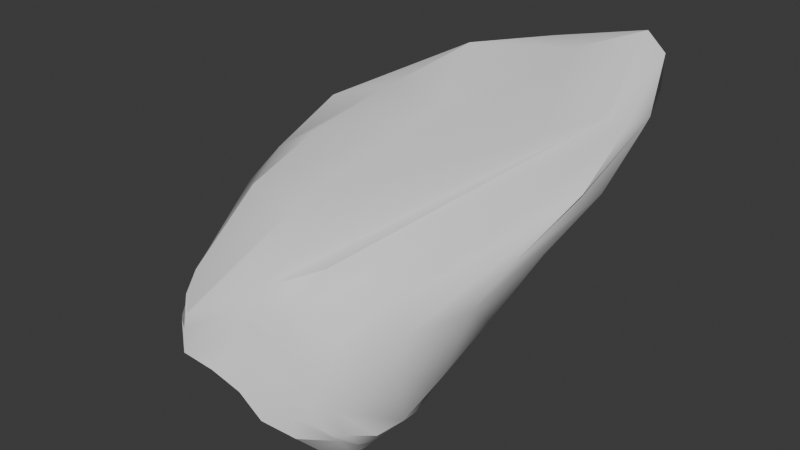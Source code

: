 # Source: LargeRock1.blend  (saved by Blender 4.5.87; exported with 4.5.12 LTS)
import bpy
from mathutils import Matrix  # noqa: F401  (used for matrix-valued properties, if any)

bpy.ops.wm.read_factory_settings(use_empty=True)
scene = bpy.context.scene
scene.name = 'Scene'

# ---- collections
col_collection = bpy.data.collections.new('Collection'); scene.collection.children.link(col_collection)

# ---- materials (node trees are filled in below, after node groups)
mat_material = bpy.data.materials.new('Material')
mat_material.alpha_threshold = 0.0
mat_material.roughness = 0.5
mat_material.line_color = (0.0, 0.0, 0.0, 1.0)

# ---- node groups
ng_smooth_by_angle = bpy.data.node_groups.new('Smooth by Angle', 'GeometryNodeTree')
_s = ng_smooth_by_angle.interface.new_socket(name='Mesh', in_out='OUTPUT', socket_type='NodeSocketGeometry')
_s = ng_smooth_by_angle.interface.new_socket(name='Mesh', in_out='INPUT', socket_type='NodeSocketGeometry')
_s = ng_smooth_by_angle.interface.new_socket(name='Angle', in_out='INPUT', socket_type='NodeSocketFloat')
_s.subtype = 'ANGLE'
_s.default_value = 0.5236
_s.min_value = 0.0
_s.max_value = 3.142
_s.description = 'Maximum face angle for smooth edges'
_s = ng_smooth_by_angle.interface.new_socket(name='Ignore Sharpness', in_out='INPUT', socket_type='NodeSocketBool')
_s.force_non_field = True
ng_smooth_by_angle.description = 'Set the sharpness of mesh edges based on the angle between the neighboring faces'
ng_smooth_by_angle.is_modifier = True
_N = ng_smooth_by_angle.nodes; _L = ng_smooth_by_angle.links
n0 = _N.new('GeometryNodeSetShadeSmooth'); n0.name = 'Set Shade Smooth'; n0.location = (120, -80)
n0.domain = 'EDGE'
n1 = _N.new('GeometryNodeSetShadeSmooth'); n1.name = 'Set Shade Smooth.001'; n1.location = (300, -80)
n2 = _N.new('NodeGroupOutput'); n2.name = 'Group Output'; n2.location = (480, -80)
n3 = _N.new('GeometryNodeInputMeshEdgeAngle'); n3.name = 'Edge Angle'; n3.location = (-440, -240)
n4 = _N.new('NodeGroupInput'); n4.name = 'Group Input'; n4.location = (-80, -80)
n5 = _N.new('GeometryNodeInputEdgeSmooth'); n5.name = 'Is Edge Smooth'; n5.location = (-260, -120)
n6 = _N.new('GeometryNodeInputShadeSmooth'); n6.name = 'Is Shade Smooth'; n6.location = (-440, -397)
n7 = _N.new('FunctionNodeCompare'); n7.name = 'Compare'; n7.location = (-260, -260)
n7.operation = 'LESS_EQUAL'
n7.inputs[6].default_value = (0.0, 0.0, 0.0, 0.0)
n7.inputs[7].default_value = (0.0, 0.0, 0.0, 0.0)
n8 = _N.new('FunctionNodeBooleanMath'); n8.name = 'Boolean Math.001'; n8.location = (-80, -260)
n9 = _N.new('NodeGroupInput'); n9.name = 'Group Input.001'; n9.location = (-440, -329)
n10 = _N.new('NodeGroupInput'); n10.name = 'Group Input.002'; n10.location = (-259, -189)
n11 = _N.new('FunctionNodeBooleanMath'); n11.name = 'Boolean Math'; n11.location = (-80, -149)
n11.operation = 'OR'
n12 = _N.new('FunctionNodeBooleanMath'); n12.name = 'Boolean Math.002'; n12.location = (-260, -380)
n12.operation = 'OR'
n13 = _N.new('NodeGroupInput'); n13.name = 'Group Input.003'; n13.location = (-440, -460)
_L.new(n3.outputs[0], n7.inputs[0])
_L.new(n1.outputs[0], n2.inputs[0])
_L.new(n9.outputs[1], n7.inputs[1])
_L.new(n7.outputs[0], n8.inputs[0])
_L.new(n4.outputs[0], n0.inputs[0])
_L.new(n0.outputs[0], n1.inputs[0])
_L.new(n8.outputs[0], n0.inputs[2])
_L.new(n10.outputs[2], n11.inputs[1])
_L.new(n5.outputs[0], n11.inputs[0])
_L.new(n11.outputs[0], n0.inputs[1])
_L.new(n13.outputs[2], n12.inputs[1])
_L.new(n6.outputs[0], n12.inputs[0])
_L.new(n12.outputs[0], n8.inputs[1])
n2.is_active_output = True

# ---- material node trees
mat_material.use_nodes = True; mat_material.node_tree.nodes.clear()
_N = mat_material.node_tree.nodes; _L = mat_material.node_tree.links
n0 = _N.new('ShaderNodeOutputMaterial'); n0.name = 'Material Output'; n0.location = (300, 300)
n1 = _N.new('ShaderNodeBsdfPrincipled'); n1.name = 'Principled BSDF'; n1.location = (10, 300)
n1.inputs[3].default_value = 1.45
_L.new(n1.outputs[0], n0.inputs[0])
n0.is_active_output = True

# ---- world
world_world = bpy.data.worlds.new('World'); scene.world = world_world
world_world.use_nodes = True; world_world.node_tree.nodes.clear()
_N = world_world.node_tree.nodes; _L = world_world.node_tree.links
n0 = _N.new('ShaderNodeOutputWorld'); n0.name = 'World Output'; n0.location = (300, 300)
n1 = _N.new('ShaderNodeBackground'); n1.name = 'Background'; n1.location = (10, 300)
n1.inputs[0].default_value = (0.05088, 0.05088, 0.05088, 1.0)
_L.new(n1.outputs[0], n0.inputs[0])
n0.is_active_output = True
world_world.color = (0.05088, 0.05088, 0.05088)
world_world.sun_shadow_jitter_overblur = 0.0

# ---- meshes
me_cube = bpy.data.meshes.new('Cube')
me_cube.from_pydata([(1.991, 1.145, -0.797), (1.245, -0.3702, -2.513), (0.7601, -2.752, -0.3104), (0.3038, -3.689, -1.683), (-1.504, 1.606, -0.5387), (-1.851, 0.4331, -1.775), (-1.831, -0.2059, 1.556), (-2.844, -2.798, -1.682), (-2.414, -0.3133, -2.123), (-2.833, -1.608, -2.531), (-2.977, -2.573, -1.799), (0.6543, 0.07916, -2.446), (-0.2916, 0.5129, -2.206), (-1.238, 0.5486, -1.957), (1.385, 0.07824, -2.159), (1.323, -0.1638, -2.375), (1.293, -0.2594, -2.437), (-2.828, -2.63, -1.254), (-2.724, -2.429, -0.6178), (-2.479, -2.417, -0.2313), (0.6382, -3.247, -0.8805), (0.5228, -3.37, -1.16), (0.4378, -3.459, -1.248), (-1.658, 1.032, -1.283), (-1.686, 1.002, -1.314), (-1.758, 0.7602, -1.501), (0.582, -2.555, 0.4547), (2.17, 1.315, 2.058), (0.09214, 0.9051, 2.045), (2.651, 0.7846, 0.0529), (2.55, -0.1275, 0.1425), (1.531, -2.008, -0.102), (-2.358, -3.212, -1.661), (-1.283, -3.362, -1.495), (-0.2149, -3.918, -1.599), (-2.237, 0.7088, 1.872), (-2.028, 1.577, 1.462), (-1.593, 1.841, 0.4327), (-0.01592, 2.607, 0.1644), (1.093, 2.581, 0.01828), (1.778, 1.871, -0.4164), (0.7198, -3.561, -2.327), (1.011, -2.49, -3.194), (1.243, -1.389, -2.887), (2.293, 1.715, -0.07361), (2.005, 2.868, 0.6322), (0.9614, 3.286, 0.9385), (-0.4016, 2.756, 0.6965), (3.036, 2.814, 1.412), (1.93, 3.845, 1.695), (0.4746, 3.519, 1.57), (3.068, 1.885, 0.9462), (3.083, 3.712, 2.369), (1.264, 4.107, 2.416), (-0.8851, 2.614, 1.478), (3.239, 3.095, 2.082), (2.17, 4.314, 3.0), (-0.255, 3.095, 2.31), (3.032, 1.297, 1.144), (3.014, 3.878, 3.007), (0.8109, 3.656, 2.954), (-1.469, 1.893, 2.239), (3.128, 2.447, 2.036), (2.636, 3.856, 3.368), (-0.2903, 2.429, 2.89), (1.23, -1.914, 0.3887), (2.904, 2.167, 2.275), (1.583, 3.028, 3.022), (-1.098, 1.099, 2.245), (0.04848, -3.7, -1.317), (0.02479, -3.558, -0.929), (0.3927, -3.357, -0.8324), (0.3107, -3.027, -0.1261), (-0.3975, -3.649, -0.6743), (-0.1996, -3.491, -0.484), (0.03926, -3.284, -0.2155), (-0.6763, -4.076, -1.274), (-0.7449, -3.752, -0.5255), (-0.4323, -3.503, -0.2595), (-0.2418, -3.135, 0.08579), (-1.266, -4.161, -1.134), (-1.333, -4.061, -0.7379), (-1.33, -3.97, -0.4629), (-1.864, -3.509, -1.391), (-1.825, -3.714, -0.9243), (-1.71, -3.658, -0.3822), (-0.5862, -2.112, 1.012), (-2.315, -3.327, -1.195), (-2.115, -3.172, -0.5243), (-1.929, -3.226, -0.1596), (-2.654, -3.027, -1.481), (-2.551, -2.885, -0.8915), (-2.288, -2.703, -0.2471), (-2.028, -1.669, 0.9012), (-2.983, -2.497, -1.628), (-2.991, -2.242, -1.119), (-2.863, -2.128, -0.5298), (-2.517, -0.5116, 1.118), (-3.109, -1.986, -1.948), (-3.106, -1.976, -1.132), (-3.08, -0.8063, 0.3502), (-3.035, -1.849, -2.249), (-3.113, -1.726, -1.889), (-3.318, -0.8803, -0.3873), (-2.762, 0.5341, 1.207), (-2.976, -1.358, -2.114), (-3.144, -0.7414, -1.065), (-3.077, 0.2073, 0.1754), (-2.726, -0.778, -2.135), (-2.818, -0.4954, -1.693), (-2.977, 0.1681, -0.624), (-2.354, 1.162, 0.4387), (-2.492, -0.05568, -1.738), (-2.534, 0.2932, -1.247), (-2.536, 0.6579, -0.7338), (-2.147, 0.2627, -1.738), (-2.114, 0.5602, -1.437), (-2.099, 0.6881, -1.297), (-2.017, 1.103, -0.7842), (-1.888, 0.1286, -2.054), (-0.9746, 0.1843, -2.286), (0.09964, -0.03417, -2.421), (1.156, -0.5192, -2.618), (-1.762, -0.3536, -2.407), (-0.6036, -0.4093, -2.434), (0.5837, -0.8158, -2.725), (-2.488, -0.9827, -2.544), (-1.373, -0.9879, -2.583), (-0.2546, -1.254, -2.753), (1.084, -1.766, -3.121), (-2.102, -1.806, -2.804), (-1.012, -2.025, -3.037), (0.1068, -2.378, -3.312), (-2.789, -2.493, -2.395), (-1.705, -2.405, -2.419), (-0.5382, -2.416, -2.952), (0.4866, -2.774, -3.177), (-2.288, -2.723, -1.973), (-1.224, -2.818, -1.937), (-0.1326, -3.404, -2.275), (-2.755, -2.958, -1.825), (-1.748, -2.9, -1.662), (-0.7522, -3.399, -1.819), (0.1894, -3.832, -2.054), (1.355, -0.7106, -2.579), (1.391, -0.7285, -2.551), (1.419, -0.6028, -2.463), (1.951, 0.2004, -1.328), (1.337, -1.371, -2.684), (1.547, -1.335, -2.624), (1.782, -0.935, -2.003), (1.21, -2.158, -2.994), (1.39, -1.968, -2.783), (1.692, -1.901, -2.444), (2.203, -0.6796, -0.5853), (1.26, -2.585, -2.771), (1.474, -2.359, -2.605), (1.79, -2.15, -1.327), (1.15, -2.962, -2.52), (1.256, -2.942, -2.369), (1.248, -2.871, -1.938), (1.756, -2.05, -0.6955), (1.063, -3.206, -2.232), (1.081, -3.112, -1.779), (1.28, -2.836, -1.218), (0.627, -3.558, -1.874), (0.8971, -3.334, -1.687), (1.031, -3.1, -1.251), (1.04, -2.776, -0.6784), (-1.46, 0.7604, -1.668), (-1.293, 1.155, -1.392), (-1.244, 1.251, -1.333), (-1.174, 1.455, -1.041), (-0.928, 1.115, -1.58), (-0.8124, 1.383, -1.405), (-0.7708, 1.426, -1.355), (-0.609, 0.8973, -1.858), (-0.3805, 1.372, -1.531), (-0.3307, 1.463, -1.472), (-0.05694, 1.937, -0.9388), (-0.02689, 1.108, -1.772), (0.1446, 1.436, -1.545), (0.2204, 1.536, -1.457), (0.2872, 0.6306, -2.129), (0.5067, 1.127, -1.748), (0.6034, 1.284, -1.631), (1.035, 1.829, -1.09), (0.7677, 0.5554, -2.125), (0.9117, 0.8894, -1.851), (1.06, 1.155, -1.649), (1.07, 0.02646, -2.383), (1.12, 0.2607, -2.215), (1.161, 0.4035, -2.103), (1.612, 1.227, -1.252)], [], [(72, 2, 65, 26), (79, 26, 66, 27), (86, 27, 67, 28), (114, 110, 107, 111), (28, 68, 6, 93), (100, 96, 19, 97), (105, 101, 98, 102), (116, 112, 109, 113), (88, 84, 81, 85), (111, 107, 104, 36), (48, 51, 29, 44), (28, 67, 64, 68), (68, 35, 97, 6), (23, 117, 114, 118), (61, 36, 104, 35), (54, 37, 111, 36), (82, 78, 75, 79), (64, 60, 57, 61), (142, 34, 76, 33), (165, 41, 158, 162), (141, 33, 83, 32), (80, 83, 33, 76), (140, 32, 90, 7), (144, 1, 190, 16), (112, 108, 105, 109), (25, 115, 112, 116), (131, 127, 124, 128), (147, 0, 44, 29), (55, 58, 30, 51), (154, 29, 51, 30), (62, 65, 31, 58), (161, 30, 58, 31), (27, 66, 63, 67), (168, 31, 65, 2), (72, 20, 168, 2), (71, 21, 167, 20), (70, 22, 166, 21), (180, 176, 173, 177), (69, 3, 165, 22), (132, 129, 42, 136), (162, 158, 155, 159), (18, 91, 88, 92), (187, 183, 180, 184), (178, 174, 171, 175), (174, 170, 24, 171), (179, 175, 172, 38), (125, 122, 43, 129), (47, 38, 172, 4), (192, 189, 193, 14), (46, 39, 179, 38), (151, 43, 144, 148), (45, 40, 186, 39), (139, 135, 132, 136), (147, 14, 193, 0), (146, 15, 192, 14), (87, 90, 32, 83), (145, 16, 191, 15), (157, 153, 150, 154), (121, 124, 120, 12), (176, 13, 169, 173), (137, 133, 130, 134), (132, 128, 125, 129), (142, 139, 143, 34), (120, 13, 176, 12), (121, 12, 183, 11), (183, 12, 176, 180), (122, 11, 190, 1), (190, 11, 183, 187), (120, 123, 119, 13), (146, 149, 145, 15), (103, 99, 96, 100), (34, 143, 3, 69), (57, 53, 50, 54), (45, 48, 44, 40), (46, 49, 45, 39), (193, 189, 186, 40), (47, 50, 46, 38), (186, 182, 179, 39), (23, 118, 4, 172), (171, 24, 117, 23), (170, 25, 116, 24), (113, 109, 106, 110), (24, 116, 113, 117), (119, 5, 169, 13), (106, 102, 99, 103), (25, 169, 5, 115), (107, 103, 100, 104), (173, 169, 25, 170), (78, 74, 71, 75), (63, 59, 56, 60), (145, 148, 144, 16), (128, 124, 121, 125), (59, 55, 52, 56), (191, 188, 192, 15), (192, 188, 185, 189), (190, 187, 191, 16), (188, 184, 181, 185), (185, 181, 178, 182), (129, 43, 151, 42), (136, 42, 158, 41), (158, 42, 151, 155), (143, 41, 165, 3), (98, 94, 17, 95), (70, 73, 69, 22), (71, 74, 70, 21), (181, 177, 174, 178), (168, 164, 161, 31), (26, 65, 62, 66), (104, 100, 97, 35), (177, 173, 170, 174), (166, 163, 167, 21), (167, 163, 160, 164), (165, 162, 166, 22), (163, 159, 156, 160), (147, 150, 146, 14), (155, 151, 148, 152), (160, 156, 153, 157), (161, 157, 154, 30), (112, 115, 8, 108), (119, 8, 115, 5), (105, 108, 9, 101), (9, 108, 8, 126), (98, 101, 10, 94), (10, 101, 9, 133), (7, 94, 10, 140), (102, 98, 95, 99), (17, 90, 87, 91), (87, 83, 80, 84), (91, 87, 84, 88), (154, 150, 147, 29), (141, 137, 134, 138), (152, 148, 145, 149), (156, 152, 149, 153), (141, 138, 142, 33), (52, 48, 45, 49), (142, 138, 135, 139), (134, 130, 127, 131), (139, 136, 41, 143), (140, 137, 141, 32), (138, 134, 131, 135), (53, 49, 46, 50), (122, 125, 121, 11), (130, 126, 123, 127), (135, 131, 128, 132), (166, 162, 159, 163), (57, 54, 36, 61), (64, 61, 35, 68), (77, 73, 70, 74), (182, 178, 175, 179), (19, 93, 6, 97), (159, 155, 152, 156), (96, 18, 92, 19), (95, 17, 91, 18), (94, 7, 90, 17), (175, 171, 23, 172), (164, 160, 157, 161), (133, 9, 126, 130), (84, 80, 77, 81), (140, 10, 133, 137), (127, 123, 120, 124), (117, 113, 110, 114), (118, 114, 111, 37), (122, 1, 144, 43), (110, 106, 103, 107), (62, 58, 55, 59), (56, 52, 49, 53), (44, 0, 193, 40), (89, 85, 82, 86), (99, 95, 18, 96), (153, 149, 146, 150), (92, 88, 85, 89), (93, 89, 86, 28), (109, 105, 102, 106), (72, 75, 71, 20), (80, 76, 73, 77), (85, 81, 78, 82), (126, 8, 119, 123), (86, 82, 79, 27), (79, 75, 72, 26), (191, 187, 184, 188), (81, 77, 74, 78), (66, 62, 59, 63), (73, 76, 34, 69), (189, 185, 182, 186), (67, 63, 60, 64), (167, 164, 168, 20), (184, 180, 177, 181), (55, 51, 48, 52), (60, 56, 53, 57), (50, 47, 37, 54), (19, 92, 89, 93), (47, 4, 118, 37)])
me_cube.polygons.foreach_set('use_smooth', [True] * 192)
_uv = me_cube.uv_layers.new(name='UVMap')
_uv.uv.foreach_set('vector', [0.6419, 0.7652, 0.6379, 0.7371, 0.6562, 0.7188, 0.6875, 0.75, 0.605, 0.837, 0.625, 0.8125, 0.7188, 0.7188, 0.75, 0.75, 0.5938, 0.9063, 0.625, 0.875, 0.7813, 0.7188, 0.8125, 0.75, 0.5625, 0.1875, 0.5313, 0.1563, 0.5625, 0.125, 0.5938, 0.1562, 0.625, 0.9375, 0.8438, 0.7188, 0.875, 0.75, 0.5938, 0.9688, 0.5625, 0.0625, 0.5312, 0.03125, 0.5625, 1.0, 0.5938, 0.03125, 0.4375, 0.125, 0.4063, 0.09375, 0.4375, 0.0625, 0.4688, 0.09375, 0.4688, 0.2188, 0.4375, 0.1875, 0.4688, 0.1563, 0.5, 0.1875, 0.5, 0.9375, 0.4688, 0.9063, 0.5, 0.875, 0.5313, 0.9063, 0.5938, 0.1562, 0.5625, 0.125, 0.5938, 0.09375, 0.875, 0.625, 0.6875, 0.5625, 0.6563, 0.5938, 0.625, 0.5625, 0.6562, 0.5313, 0.625, 0.9375, 0.7813, 0.7188, 0.8125, 0.6875, 0.8438, 0.7188, 0.8438, 0.7188, 0.875, 0.6875, 0.5938, 0.03125, 0.625, 0.0, 0.5625, 0.25, 0.5313, 0.2188, 0.5625, 0.1875, 0.5938, 0.2188, 0.8438, 0.6562, 0.875, 0.625, 0.5938, 0.09375, 0.625, 0.0625, 0.8438, 0.5938, 0.875, 0.5625, 0.5938, 0.1562, 0.625, 0.125, 0.5625, 0.875, 0.5313, 0.8438, 0.5625, 0.8125, 0.605, 0.837, 0.8125, 0.6875, 0.7813, 0.6563, 0.8125, 0.625, 0.8438, 0.6562, 0.2812, 0.7188, 0.3125, 0.75, 0.4063, 0.8438, 0.375, 0.875, 0.4063, 0.7188, 0.375, 0.6875, 0.4063, 0.6563, 0.4375, 0.6875, 0.2188, 0.7188, 0.25, 0.75, 0.4063, 0.9062, 0.375, 0.9375, 0.4375, 0.875, 0.4063, 0.9062, 0.25, 0.75, 0.4063, 0.8438, 0.1563, 0.7188, 0.1875, 0.75, 0.4063, 0.9688, 0.375, 1.0, 0.4063, 0.5313, 0.375, 0.5, 0.4063, 0.4688, 0.4375, 0.5, 0.4375, 0.1875, 0.4063, 0.1563, 0.4375, 0.125, 0.4688, 0.1563, 0.4375, 0.25, 0.4063, 0.2188, 0.4375, 0.1875, 0.4688, 0.2188, 0.25, 0.625, 0.2188, 0.5938, 0.25, 0.5625, 0.2813, 0.5938, 0.5938, 0.5313, 0.625, 0.5, 0.6562, 0.5313, 0.625, 0.5625, 0.6875, 0.625, 0.6563, 0.6563, 0.625, 0.625, 0.6563, 0.5938, 0.5938, 0.5938, 0.625, 0.5625, 0.6563, 0.5938, 0.625, 0.625, 0.6875, 0.6875, 0.6562, 0.7188, 0.625, 0.6875, 0.6563, 0.6563, 0.5938, 0.6563, 0.625, 0.625, 0.6563, 0.6563, 0.625, 0.6875, 0.625, 0.875, 0.7188, 0.7188, 0.75, 0.6875, 0.7813, 0.7188, 0.6057, 0.7068, 0.625, 0.6875, 0.6562, 0.7188, 0.6379, 0.7371, 0.6419, 0.7652, 0.5625, 0.75, 0.6057, 0.7068, 0.6379, 0.7371, 0.5488, 0.7637, 0.5, 0.75, 0.5401, 0.7099, 0.5625, 0.75, 0.4688, 0.7813, 0.4375, 0.75, 0.4688, 0.7187, 0.5, 0.75, 0.4375, 0.375, 0.4063, 0.3438, 0.4375, 0.3125, 0.4688, 0.3438, 0.4063, 0.7812, 0.375, 0.75, 0.4063, 0.7188, 0.4375, 0.75, 0.3125, 0.625, 0.3438, 0.5938, 0.375, 0.625, 0.3438, 0.6563, 0.4375, 0.6875, 0.4063, 0.6563, 0.4375, 0.625, 0.4688, 0.6563, 0.5, 0.0, 0.4688, 0.9688, 0.5, 0.9375, 0.5313, 0.9688, 0.4375, 0.4375, 0.4063, 0.4062, 0.4375, 0.375, 0.4688, 0.4063, 0.5313, 0.3438, 0.5, 0.3125, 0.5313, 0.2813, 0.5625, 0.3125, 0.5, 0.3125, 0.4688, 0.2813, 0.5, 0.25, 0.5313, 0.2813, 0.5938, 0.3438, 0.5625, 0.3125, 0.5938, 0.2813, 0.8125, 0.5, 0.3125, 0.5625, 0.3438, 0.5313, 0.3623, 0.5752, 0.3438, 0.5938, 0.8438, 0.5313, 0.8125, 0.5, 0.5938, 0.2813, 0.625, 0.25, 0.5313, 0.4688, 0.5625, 0.4375, 0.5938, 0.4687, 0.5625, 0.5, 0.7813, 0.5313, 0.75, 0.5, 0.5938, 0.3438, 0.625, 0.3125, 0.3922, 0.6078, 0.3623, 0.5752, 0.4063, 0.5313, 0.4375, 0.5625, 0.7188, 0.5313, 0.6875, 0.5, 0.5938, 0.4063, 0.625, 0.375, 0.3125, 0.6875, 0.2813, 0.6563, 0.3125, 0.625, 0.3438, 0.6563, 0.5938, 0.5313, 0.5625, 0.5, 0.5938, 0.4687, 0.625, 0.5, 0.5313, 0.5313, 0.5, 0.5, 0.5313, 0.4688, 0.5625, 0.5, 0.4375, 0.9375, 0.4063, 0.9688, 0.1875, 0.75, 0.4063, 0.9062, 0.4688, 0.5313, 0.4375, 0.5, 0.4688, 0.4688, 0.5, 0.5, 0.5625, 0.625, 0.5313, 0.5938, 0.5625, 0.5625, 0.5938, 0.5938, 0.2812, 0.5313, 0.25, 0.5625, 0.2188, 0.5313, 0.375, 0.375, 0.4063, 0.3438, 0.1875, 0.5, 0.4063, 0.2813, 0.4375, 0.3125, 0.1875, 0.6875, 0.1562, 0.6562, 0.1875, 0.625, 0.2188, 0.6563, 0.3125, 0.625, 0.2813, 0.5938, 0.3125, 0.5625, 0.3438, 0.5938, 0.2812, 0.7188, 0.3125, 0.6875, 0.3438, 0.7188, 0.375, 0.8125, 0.2188, 0.5313, 0.1875, 0.5, 0.4063, 0.3438, 0.375, 0.375, 0.2812, 0.5313, 0.25, 0.5, 0.4063, 0.4062, 0.375, 0.4375, 0.4063, 0.4062, 0.25, 0.5, 0.4063, 0.3438, 0.4375, 0.375, 0.3438, 0.5313, 0.3125, 0.5, 0.4063, 0.4688, 0.375, 0.5, 0.4063, 0.4688, 0.3125, 0.5, 0.4063, 0.4062, 0.4375, 0.4375, 0.2188, 0.5313, 0.1875, 0.5625, 0.1563, 0.5313, 0.375, 0.3125, 0.5313, 0.5313, 0.5, 0.5625, 0.4688, 0.5313, 0.5, 0.5, 0.5313, 0.09375, 0.5, 0.0625, 0.5312, 0.03125, 0.5625, 0.0625, 0.375, 0.8125, 0.3438, 0.7188, 0.375, 0.75, 0.4063, 0.7812, 0.8125, 0.625, 0.7813, 0.5938, 0.8125, 0.5625, 0.8438, 0.5938, 0.7188, 0.5313, 0.6875, 0.5625, 0.6562, 0.5313, 0.625, 0.4375, 0.7813, 0.5313, 0.75, 0.5625, 0.7188, 0.5313, 0.625, 0.375, 0.5938, 0.4687, 0.5625, 0.4375, 0.5938, 0.4063, 0.6875, 0.5, 0.8438, 0.5313, 0.8125, 0.5625, 0.7813, 0.5313, 0.625, 0.3125, 0.5938, 0.4063, 0.5625, 0.375, 0.5938, 0.3438, 0.75, 0.5, 0.5625, 0.25, 0.5938, 0.2188, 0.625, 0.25, 0.5938, 0.2813, 0.5313, 0.2813, 0.5, 0.25, 0.5313, 0.2188, 0.5625, 0.25, 0.4688, 0.2813, 0.4375, 0.25, 0.4688, 0.2188, 0.5, 0.25, 0.5, 0.1875, 0.4688, 0.1563, 0.5, 0.125, 0.5313, 0.1563, 0.5, 0.25, 0.4688, 0.2188, 0.5, 0.1875, 0.5313, 0.2188, 0.1563, 0.5313, 0.125, 0.5, 0.4063, 0.2813, 0.375, 0.3125, 0.5, 0.125, 0.4688, 0.09375, 0.5, 0.0625, 0.5313, 0.09375, 0.4375, 0.25, 0.4063, 0.2813, 0.375, 0.25, 0.4063, 0.2188, 0.5625, 0.125, 0.5313, 0.09375, 0.5625, 0.0625, 0.5938, 0.09375, 0.4375, 0.3125, 0.4063, 0.2813, 0.4375, 0.25, 0.4688, 0.2813, 0.5313, 0.8438, 0.5, 0.8125, 0.5488, 0.7637, 0.5625, 0.8125, 0.75, 0.6875, 0.7187, 0.6563, 0.75, 0.625, 0.7813, 0.6563, 0.4688, 0.5313, 0.4375, 0.5625, 0.4063, 0.5313, 0.4375, 0.5, 0.2813, 0.5938, 0.25, 0.5625, 0.2812, 0.5313, 0.3125, 0.5625, 0.7187, 0.6563, 0.6875, 0.625, 0.7187, 0.5938, 0.75, 0.625, 0.4688, 0.4688, 0.5, 0.4375, 0.5313, 0.4688, 0.5, 0.5, 0.5313, 0.4688, 0.5, 0.4375, 0.5313, 0.4063, 0.5625, 0.4375, 0.4063, 0.4688, 0.4375, 0.4375, 0.4688, 0.4688, 0.4375, 0.5, 0.5, 0.4375, 0.4688, 0.4063, 0.5, 0.375, 0.5313, 0.4063, 0.5313, 0.4063, 0.5, 0.375, 0.5313, 0.3438, 0.5625, 0.375, 0.3438, 0.5938, 0.3623, 0.5752, 0.3922, 0.6078, 0.375, 0.625, 0.3438, 0.6563, 0.375, 0.625, 0.4063, 0.6563, 0.375, 0.6875, 0.4063, 0.6563, 0.375, 0.625, 0.3922, 0.6078, 0.4375, 0.625, 0.3438, 0.7188, 0.375, 0.6875, 0.4063, 0.7188, 0.375, 0.75, 0.4375, 0.0625, 0.4063, 0.03125, 0.4375, 1.0, 0.4688, 0.03125, 0.4688, 0.7813, 0.4375, 0.8125, 0.4063, 0.7812, 0.4375, 0.75, 0.5488, 0.7637, 0.5, 0.8125, 0.4688, 0.7813, 0.5, 0.75, 0.5, 0.375, 0.4688, 0.3438, 0.5, 0.3125, 0.5313, 0.3438, 0.6057, 0.7068, 0.5698, 0.6802, 0.5938, 0.6563, 0.625, 0.6875, 0.625, 0.8125, 0.6562, 0.7188, 0.6875, 0.6875, 0.7188, 0.7188, 0.5938, 0.09375, 0.5625, 0.0625, 0.5938, 0.03125, 0.875, 0.6875, 0.4688, 0.3438, 0.4375, 0.3125, 0.4688, 0.2813, 0.5, 0.3125, 0.4688, 0.7187, 0.5184, 0.6978, 0.5401, 0.7099, 0.5, 0.75, 0.5401, 0.7099, 0.5184, 0.6978, 0.5462, 0.6656, 0.5698, 0.6802, 0.4063, 0.7188, 0.4375, 0.6875, 0.4688, 0.7187, 0.4375, 0.75, 0.5184, 0.6978, 0.4688, 0.6563, 0.5108, 0.6142, 0.5462, 0.6656, 0.5938, 0.5313, 0.5625, 0.5625, 0.5313, 0.5313, 0.5625, 0.5, 0.4375, 0.625, 0.3922, 0.6078, 0.4375, 0.5625, 0.4688, 0.5938, 0.5462, 0.6656, 0.5108, 0.6142, 0.5313, 0.5938, 0.5625, 0.625, 0.5938, 0.6563, 0.5625, 0.625, 0.5938, 0.5938, 0.625, 0.625, 0.4375, 0.1875, 0.4063, 0.2188, 0.125, 0.5625, 0.4063, 0.1563, 0.1563, 0.5313, 0.125, 0.5625, 0.4063, 0.2188, 0.375, 0.25, 0.4375, 0.125, 0.4063, 0.1563, 0.125, 0.625, 0.4063, 0.09375, 0.125, 0.625, 0.4063, 0.1563, 0.375, 0.1875, 0.1562, 0.5938, 0.4375, 0.0625, 0.4063, 0.09375, 0.125, 0.6875, 0.4063, 0.03125, 0.125, 0.6875, 0.4063, 0.09375, 0.375, 0.125, 0.1562, 0.6562, 0.125, 0.75, 0.4063, 0.03125, 0.375, 0.0625, 0.1563, 0.7188, 0.4688, 0.09375, 0.4375, 0.0625, 0.4688, 0.03125, 0.5, 0.0625, 0.4375, 0.0, 0.4063, 0.9688, 0.4375, 0.9375, 0.4688, 0.9688, 0.4375, 0.9375, 0.4063, 0.9062, 0.4375, 0.875, 0.4688, 0.9063, 0.4688, 0.9688, 0.4375, 0.9375, 0.4688, 0.9063, 0.5, 0.9375, 0.5938, 0.5938, 0.5625, 0.5625, 0.5938, 0.5313, 0.625, 0.5625, 0.2188, 0.7188, 0.1875, 0.6875, 0.2188, 0.6563, 0.25, 0.6875, 0.4688, 0.5938, 0.4375, 0.5625, 0.4688, 0.5313, 0.5, 0.5625, 0.5108, 0.6142, 0.4688, 0.5938, 0.5, 0.5625, 0.5313, 0.5938, 0.2188, 0.7188, 0.25, 0.6875, 0.2812, 0.7188, 0.375, 0.875, 0.7187, 0.5938, 0.6875, 0.5625, 0.7188, 0.5313, 0.75, 0.5625, 0.2812, 0.7188, 0.25, 0.6875, 0.2813, 0.6563, 0.3125, 0.6875, 0.2188, 0.6563, 0.1875, 0.625, 0.2188, 0.5938, 0.25, 0.625, 0.3125, 0.6875, 0.3438, 0.6563, 0.375, 0.6875, 0.3438, 0.7188, 0.1563, 0.7188, 0.1875, 0.6875, 0.2188, 0.7188, 0.375, 0.9375, 0.25, 0.6875, 0.2188, 0.6563, 0.25, 0.625, 0.2813, 0.6563, 0.7813, 0.5938, 0.75, 0.5625, 0.7813, 0.5313, 0.8125, 0.5625, 0.3438, 0.5313, 0.3125, 0.5625, 0.2812, 0.5313, 0.375, 0.4375, 0.1875, 0.625, 0.1562, 0.5938, 0.1875, 0.5625, 0.2188, 0.5938, 0.2813, 0.6563, 0.25, 0.625, 0.2813, 0.5938, 0.3125, 0.625, 0.4688, 0.7187, 0.4375, 0.6875, 0.4688, 0.6563, 0.5184, 0.6978, 0.8125, 0.625, 0.8438, 0.5938, 0.625, 0.125, 0.8438, 0.6562, 0.8125, 0.6875, 0.8438, 0.6562, 0.625, 0.0625, 0.8438, 0.7188, 0.4688, 0.8438, 0.4375, 0.8125, 0.4688, 0.7813, 0.5, 0.8125, 0.5625, 0.375, 0.5313, 0.3438, 0.5625, 0.3125, 0.5938, 0.3438, 0.5625, 0.0, 0.5938, 0.9688, 0.625, 1.0, 0.5938, 0.03125, 0.4688, 0.6563, 0.4375, 0.625, 0.4688, 0.5938, 0.5108, 0.6142, 0.5312, 0.03125, 0.5, 0.0, 0.5313, 0.9688, 0.5625, 1.0, 0.4688, 0.03125, 0.4375, 0.0, 0.4688, 0.9688, 0.5, 1.0, 0.4063, 0.03125, 0.375, 0.0, 0.4063, 0.9688, 0.4375, 1.0, 0.5625, 0.3125, 0.5313, 0.2813, 0.5625, 0.25, 0.5938, 0.2813, 0.5698, 0.6802, 0.5462, 0.6656, 0.5625, 0.625, 0.5938, 0.6563, 0.1562, 0.6562, 0.375, 0.125, 0.1562, 0.5938, 0.1875, 0.625, 0.4688, 0.9063, 0.4375, 0.875, 0.4688, 0.8438, 0.5, 0.875, 0.1563, 0.7188, 0.375, 0.0625, 0.1562, 0.6562, 0.1875, 0.6875, 0.2188, 0.5938, 0.1875, 0.5625, 0.2188, 0.5313, 0.25, 0.5625, 0.5313, 0.2188, 0.5, 0.1875, 0.5313, 0.1563, 0.5625, 0.1875, 0.5938, 0.2188, 0.5625, 0.1875, 0.5938, 0.1562, 0.875, 0.5625, 0.3438, 0.5313, 0.375, 0.5, 0.4063, 0.5313, 0.3623, 0.5752, 0.5313, 0.1563, 0.5, 0.125, 0.5313, 0.09375, 0.5625, 0.125, 0.6875, 0.6875, 0.6563, 0.6563, 0.6875, 0.625, 0.7187, 0.6563, 0.75, 0.625, 0.7187, 0.5938, 0.75, 0.5625, 0.7813, 0.5938, 0.6562, 0.5313, 0.625, 0.5, 0.5938, 0.4687, 0.625, 0.4375, 0.5625, 0.9375, 0.5313, 0.9063, 0.5625, 0.875, 0.5938, 0.9063, 0.5, 0.0625, 0.4688, 0.03125, 0.5, 1.0, 0.5312, 0.03125, 0.5313, 0.5938, 0.5, 0.5625, 0.5313, 0.5313, 0.5625, 0.5625, 0.5313, 0.9688, 0.5, 0.9375, 0.5313, 0.9063, 0.5625, 0.9375, 0.5938, 0.9688, 0.5625, 0.9375, 0.5938, 0.9063, 0.8125, 0.75, 0.4688, 0.1563, 0.4375, 0.125, 0.4688, 0.09375, 0.5, 0.125, 0.6419, 0.7652, 0.5625, 0.8125, 0.5488, 0.7637, 0.5625, 0.75, 0.4375, 0.875, 0.4063, 0.8438, 0.4375, 0.8125, 0.4688, 0.8438, 0.5313, 0.9063, 0.5, 0.875, 0.5313, 0.8438, 0.5625, 0.875, 0.1562, 0.5938, 0.375, 0.1875, 0.1563, 0.5313, 0.1875, 0.5625, 0.5938, 0.9063, 0.5625, 0.875, 0.605, 0.837, 0.75, 0.75, 0.605, 0.837, 0.5625, 0.8125, 0.6419, 0.7652, 0.6875, 0.75, 0.4688, 0.4688, 0.4375, 0.4375, 0.4688, 0.4063, 0.5, 0.4375, 0.5, 0.875, 0.4688, 0.8438, 0.5, 0.8125, 0.5313, 0.8438, 0.7188, 0.7188, 0.6875, 0.6875, 0.7187, 0.6563, 0.75, 0.6875, 0.4375, 0.8125, 0.4063, 0.8438, 0.3125, 0.75, 0.4063, 0.7812, 0.5625, 0.4375, 0.5313, 0.4063, 0.5625, 0.375, 0.5938, 0.4063, 0.7813, 0.7188, 0.75, 0.6875, 0.7813, 0.6563, 0.8125, 0.6875, 0.5401, 0.7099, 0.5698, 0.6802, 0.6057, 0.7068, 0.5625, 0.75, 0.4688, 0.4063, 0.4375, 0.375, 0.4688, 0.3438, 0.5, 0.375, 0.6875, 0.625, 0.6563, 0.5938, 0.6875, 0.5625, 0.7187, 0.5938, 0.7813, 0.6563, 0.75, 0.625, 0.7813, 0.5938, 0.8125, 0.625, 0.8125, 0.5625, 0.8438, 0.5313, 0.625, 0.1875, 0.8438, 0.5938, 0.5625, 0.0, 0.5313, 0.9688, 0.5625, 0.9375, 0.5938, 0.9688, 0.8438, 0.5313, 0.875, 0.5, 0.5938, 0.2188, 0.625, 0.1875])
me_cube.materials.append(mat_material)
me_cube.use_mirror_vertex_groups = False
me_cube.update()

# ---- objects
ob_cube = bpy.data.objects.new('Cube', me_cube)

# ---- transforms, parenting, visibility, modifiers, constraints
ob_cube.location = (0.0, 0.0, 0.0)
ob_cube.lock_rotations_4d = False
ob_cube.empty_display_type = 'ARROWS'
ob_cube.lineart.crease_threshold = 0.0
_m = ob_cube.modifiers.new('Smooth by Angle', 'NODES')
_m.node_group = ng_smooth_by_angle
_m.use_pin_to_last = True
_m.show_group_selector = False

# ---- collection membership
col_collection.objects.link(ob_cube)

# ---- scene / render settings (as saved in the file)
scene.frame_start = 1; scene.frame_end = 250; scene.frame_set(1)
scene.render.engine = 'BLENDER_EEVEE_NEXT'
bpy.context.view_layer.update()

# ---- added for rendering (the .blend has no active camera and no usable light): camera, sun
cam_auto = bpy.data.cameras.new('AutoCamera')
cam_auto.lens = 50.0
cam_auto.sensor_width = 36.0
cam_auto.clip_end = 1000.0
ob_auto_camera = bpy.data.objects.new('AutoCamera', cam_auto)
scene.collection.objects.link(ob_auto_camera)
ob_auto_camera.location = (11.643, -13.9427, 9.37382)
ob_auto_camera.rotation_euler = (1.09748, -7.21219e-08, 0.694738)
scene.camera = ob_auto_camera
light_auto_sun = bpy.data.lights.new('AutoSun', 'SUN')
light_auto_sun.energy = 3.0
light_auto_sun.angle = 0.0523599
ob_auto_sun = bpy.data.objects.new('AutoSun', light_auto_sun)
scene.collection.objects.link(ob_auto_sun)
ob_auto_sun.rotation_euler = (0.872665, 0.174533, 0.523599)
bpy.context.view_layer.update()

